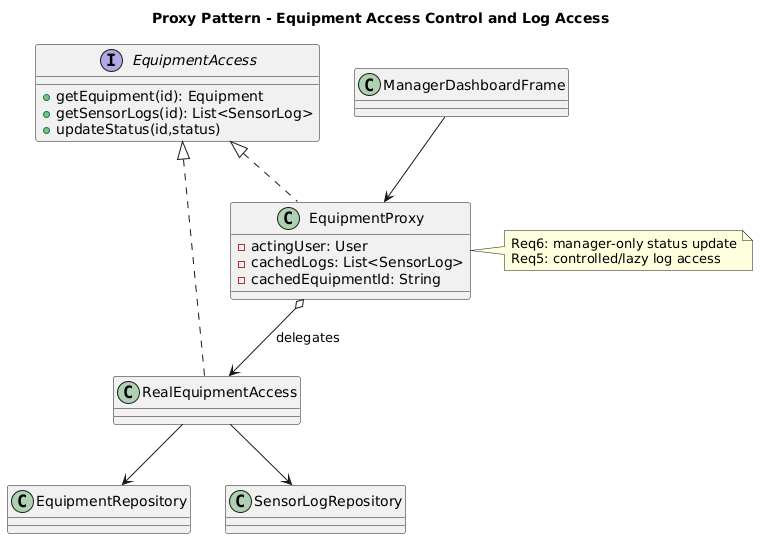

The diagram above was rendered by PlantUML. Its source (embedded in the PNG):
@startuml
title Proxy Pattern - Equipment Access Control and Log Access

interface EquipmentAccess {
  +getEquipment(id): Equipment
  +getSensorLogs(id): List<SensorLog>
  +updateStatus(id,status)
}

class RealEquipmentAccess
class EquipmentProxy {
  -actingUser: User
  -cachedLogs: List<SensorLog>
  -cachedEquipmentId: String
}

class ManagerDashboardFrame
class EquipmentRepository
class SensorLogRepository

EquipmentAccess <|.. RealEquipmentAccess
EquipmentAccess <|.. EquipmentProxy
EquipmentProxy o--> RealEquipmentAccess : delegates
RealEquipmentAccess --> EquipmentRepository
RealEquipmentAccess --> SensorLogRepository

ManagerDashboardFrame --> EquipmentProxy

note right of EquipmentProxy
Req6: manager-only status update
Req5: controlled/lazy log access
end note
@enduml